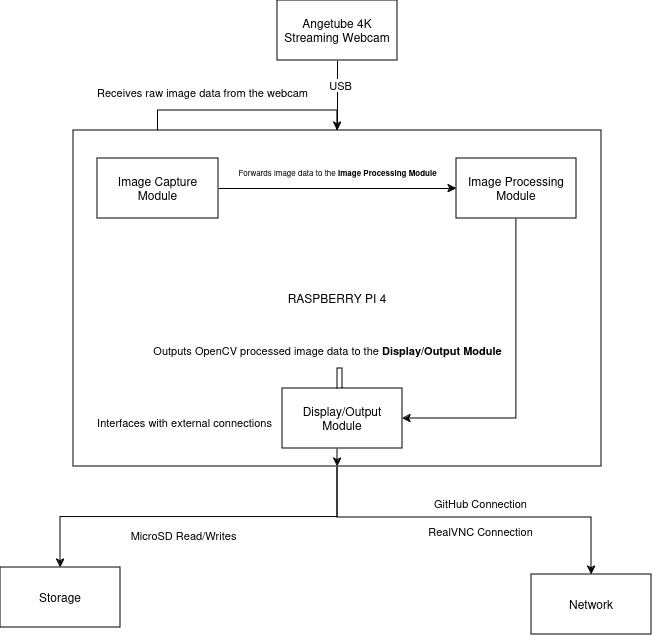

The diagram above was exported from draw.io. Its source (the exported page's mxGraphModel, read from the mxfile embedded in the PNG):
<mxGraphModel dx="2096" dy="909" grid="0" gridSize="10" guides="1" tooltips="1" connect="1" arrows="1" fold="1" page="1" pageScale="1" pageWidth="850" pageHeight="1100" math="0" shadow="0">
  <root>
    <mxCell id="0" />
    <mxCell id="1" parent="0" />
    <mxCell id="RbNe2Q_SXMNxtXdSHVAu-9" style="edgeStyle=orthogonalEdgeStyle;rounded=0;orthogonalLoop=1;jettySize=auto;html=1;exitX=0.5;exitY=1;exitDx=0;exitDy=0;entryX=0.5;entryY=0;entryDx=0;entryDy=0;" edge="1" parent="1" source="RbNe2Q_SXMNxtXdSHVAu-1" target="RbNe2Q_SXMNxtXdSHVAu-2">
      <mxGeometry relative="1" as="geometry" />
    </mxCell>
    <mxCell id="RbNe2Q_SXMNxtXdSHVAu-10" value="USB" style="edgeLabel;html=1;align=center;verticalAlign=middle;resizable=0;points=[];" vertex="1" connectable="0" parent="RbNe2Q_SXMNxtXdSHVAu-9">
      <mxGeometry x="-0.3016" y="2" relative="1" as="geometry">
        <mxPoint as="offset" />
      </mxGeometry>
    </mxCell>
    <mxCell id="RbNe2Q_SXMNxtXdSHVAu-1" value="Angetube 4K Streaming Webcam" style="whiteSpace=wrap;html=1;" vertex="1" parent="1">
      <mxGeometry x="365" y="31" width="120" height="60" as="geometry" />
    </mxCell>
    <mxCell id="RbNe2Q_SXMNxtXdSHVAu-11" style="edgeStyle=orthogonalEdgeStyle;rounded=0;orthogonalLoop=1;jettySize=auto;html=1;exitX=0.5;exitY=1;exitDx=0;exitDy=0;entryX=0.5;entryY=0;entryDx=0;entryDy=0;" edge="1" parent="1" source="RbNe2Q_SXMNxtXdSHVAu-2" target="RbNe2Q_SXMNxtXdSHVAu-3">
      <mxGeometry relative="1" as="geometry" />
    </mxCell>
    <mxCell id="RbNe2Q_SXMNxtXdSHVAu-12" value="MicroSD Read/Writes" style="edgeLabel;html=1;align=center;verticalAlign=middle;resizable=0;points=[];" vertex="1" connectable="0" parent="RbNe2Q_SXMNxtXdSHVAu-11">
      <mxGeometry x="0.1311" y="2" relative="1" as="geometry">
        <mxPoint x="8" y="16" as="offset" />
      </mxGeometry>
    </mxCell>
    <mxCell id="RbNe2Q_SXMNxtXdSHVAu-13" style="edgeStyle=orthogonalEdgeStyle;rounded=0;orthogonalLoop=1;jettySize=auto;html=1;exitX=0.5;exitY=1;exitDx=0;exitDy=0;entryX=0.5;entryY=0;entryDx=0;entryDy=0;" edge="1" parent="1" source="RbNe2Q_SXMNxtXdSHVAu-2" target="RbNe2Q_SXMNxtXdSHVAu-8">
      <mxGeometry relative="1" as="geometry">
        <Array as="points">
          <mxPoint x="425" y="548" />
          <mxPoint x="679" y="548" />
        </Array>
      </mxGeometry>
    </mxCell>
    <mxCell id="RbNe2Q_SXMNxtXdSHVAu-14" value="RealVNC Connection" style="edgeLabel;html=1;align=center;verticalAlign=middle;resizable=0;points=[];" vertex="1" connectable="0" parent="RbNe2Q_SXMNxtXdSHVAu-13">
      <mxGeometry x="0.2584" relative="1" as="geometry">
        <mxPoint x="-34" y="13" as="offset" />
      </mxGeometry>
    </mxCell>
    <mxCell id="RbNe2Q_SXMNxtXdSHVAu-29" value="GitHub Connection" style="edgeLabel;html=1;align=center;verticalAlign=middle;resizable=0;points=[];" vertex="1" connectable="0" parent="RbNe2Q_SXMNxtXdSHVAu-13">
      <mxGeometry x="0.0681" y="-1" relative="1" as="geometry">
        <mxPoint y="-16" as="offset" />
      </mxGeometry>
    </mxCell>
    <mxCell id="RbNe2Q_SXMNxtXdSHVAu-20" style="edgeStyle=orthogonalEdgeStyle;rounded=0;orthogonalLoop=1;jettySize=auto;html=1;exitX=0.5;exitY=0;exitDx=0;exitDy=0;" edge="1" parent="1" source="RbNe2Q_SXMNxtXdSHVAu-2" target="RbNe2Q_SXMNxtXdSHVAu-5">
      <mxGeometry relative="1" as="geometry" />
    </mxCell>
    <mxCell id="RbNe2Q_SXMNxtXdSHVAu-21" value="Receives raw image data from the webcam" style="edgeLabel;html=1;align=center;verticalAlign=middle;resizable=0;points=[];" vertex="1" connectable="0" parent="RbNe2Q_SXMNxtXdSHVAu-20">
      <mxGeometry x="-0.0489" y="-1" relative="1" as="geometry">
        <mxPoint x="-38" y="-18" as="offset" />
      </mxGeometry>
    </mxCell>
    <mxCell id="RbNe2Q_SXMNxtXdSHVAu-2" value="RASPBERRY PI 4" style="whiteSpace=wrap;html=1;" vertex="1" parent="1">
      <mxGeometry x="161" y="161" width="528" height="336" as="geometry" />
    </mxCell>
    <mxCell id="RbNe2Q_SXMNxtXdSHVAu-3" value="Storage" style="whiteSpace=wrap;html=1;" vertex="1" parent="1">
      <mxGeometry x="88" y="598" width="120" height="60" as="geometry" />
    </mxCell>
    <mxCell id="RbNe2Q_SXMNxtXdSHVAu-24" style="edgeStyle=orthogonalEdgeStyle;rounded=0;orthogonalLoop=1;jettySize=auto;html=1;exitX=0.5;exitY=1;exitDx=0;exitDy=0;entryX=1;entryY=0.5;entryDx=0;entryDy=0;" edge="1" parent="1" source="RbNe2Q_SXMNxtXdSHVAu-4" target="RbNe2Q_SXMNxtXdSHVAu-7">
      <mxGeometry relative="1" as="geometry" />
    </mxCell>
    <mxCell id="RbNe2Q_SXMNxtXdSHVAu-25" value="Outputs OpenCV processed image data to the &lt;strong&gt;Display/Output Module&lt;/strong&gt;" style="edgeLabel;html=1;align=center;verticalAlign=middle;resizable=0;points=[];" vertex="1" connectable="0" parent="RbNe2Q_SXMNxtXdSHVAu-24">
      <mxGeometry x="-0.1238" y="3" relative="1" as="geometry">
        <mxPoint x="-193" y="-6" as="offset" />
      </mxGeometry>
    </mxCell>
    <mxCell id="RbNe2Q_SXMNxtXdSHVAu-4" value="Image Processing Module" style="whiteSpace=wrap;html=1;" vertex="1" parent="1">
      <mxGeometry x="544" y="189" width="120" height="60" as="geometry" />
    </mxCell>
    <mxCell id="RbNe2Q_SXMNxtXdSHVAu-22" style="edgeStyle=orthogonalEdgeStyle;rounded=0;orthogonalLoop=1;jettySize=auto;html=1;exitX=1;exitY=0.5;exitDx=0;exitDy=0;entryX=0;entryY=0.5;entryDx=0;entryDy=0;" edge="1" parent="1" source="RbNe2Q_SXMNxtXdSHVAu-5" target="RbNe2Q_SXMNxtXdSHVAu-4">
      <mxGeometry relative="1" as="geometry" />
    </mxCell>
    <mxCell id="RbNe2Q_SXMNxtXdSHVAu-23" value="&lt;font style=&quot;font-size: 8px;&quot;&gt;Forwards image data to the &lt;strong&gt;Image Processing Module&lt;/strong&gt;&lt;/font&gt;" style="edgeLabel;html=1;align=center;verticalAlign=middle;resizable=0;points=[];" vertex="1" connectable="0" parent="RbNe2Q_SXMNxtXdSHVAu-22">
      <mxGeometry x="0.3091" y="-3" relative="1" as="geometry">
        <mxPoint x="-37" y="-21" as="offset" />
      </mxGeometry>
    </mxCell>
    <mxCell id="RbNe2Q_SXMNxtXdSHVAu-5" value="Image Capture Module" style="whiteSpace=wrap;html=1;" vertex="1" parent="1">
      <mxGeometry x="185" y="189" width="121" height="60" as="geometry" />
    </mxCell>
    <mxCell id="RbNe2Q_SXMNxtXdSHVAu-26" style="edgeStyle=orthogonalEdgeStyle;rounded=0;orthogonalLoop=1;jettySize=auto;html=1;" edge="1" parent="1" source="RbNe2Q_SXMNxtXdSHVAu-7" target="RbNe2Q_SXMNxtXdSHVAu-2">
      <mxGeometry relative="1" as="geometry" />
    </mxCell>
    <mxCell id="RbNe2Q_SXMNxtXdSHVAu-28" value="Interfaces with external connections" style="edgeLabel;html=1;align=center;verticalAlign=middle;resizable=0;points=[];" vertex="1" connectable="0" parent="RbNe2Q_SXMNxtXdSHVAu-26">
      <mxGeometry x="-0.8338" y="2" relative="1" as="geometry">
        <mxPoint x="-157" y="43" as="offset" />
      </mxGeometry>
    </mxCell>
    <mxCell id="RbNe2Q_SXMNxtXdSHVAu-7" value="Display/Output Module" style="whiteSpace=wrap;html=1;" vertex="1" parent="1">
      <mxGeometry x="370" y="419" width="120" height="60" as="geometry" />
    </mxCell>
    <mxCell id="RbNe2Q_SXMNxtXdSHVAu-8" value="Network" style="whiteSpace=wrap;html=1;" vertex="1" parent="1">
      <mxGeometry x="619" y="605" width="120" height="60" as="geometry" />
    </mxCell>
  </root>
</mxGraphModel>